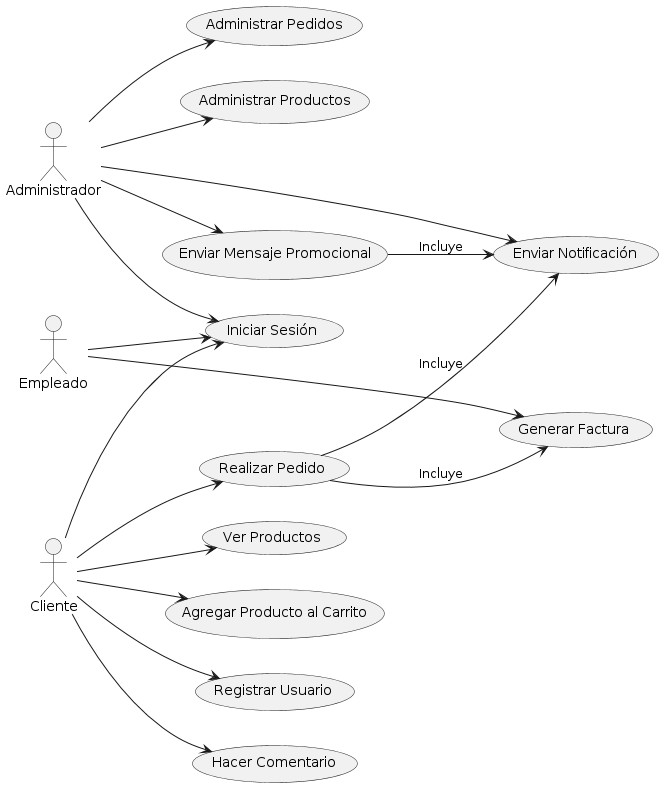

The diagram above was rendered by PlantUML. Its source (embedded in the PNG):
@startuml
left to right direction
actor Cliente
actor UsuarioAdmin as "Administrador"
actor Empleado

usecase "Registrar Usuario" as UC1
usecase "Iniciar Sesión" as UC2
usecase "Ver Productos" as UC3
usecase "Agregar Producto al Carrito" as UC4
usecase "Realizar Pedido" as UC5
usecase "Generar Factura" as UC6
usecase "Enviar Notificación" as UC7
usecase "Hacer Comentario" as UC8
usecase "Enviar Mensaje Promocional" as UC9
usecase "Administrar Productos" as UC10
usecase "Administrar Pedidos" as UC11

Cliente --> UC1
Cliente --> UC2
Cliente --> UC3
Cliente --> UC4
Cliente --> UC5
Cliente --> UC8

UsuarioAdmin --> UC2
UsuarioAdmin --> UC7
UsuarioAdmin --> UC9
UsuarioAdmin --> UC10
UsuarioAdmin --> UC11

Empleado --> UC2
Empleado --> UC6

UC5 --> UC6 : Incluye
UC5 --> UC7 : Incluye
UC9 --> UC7 : Incluye
@enduml